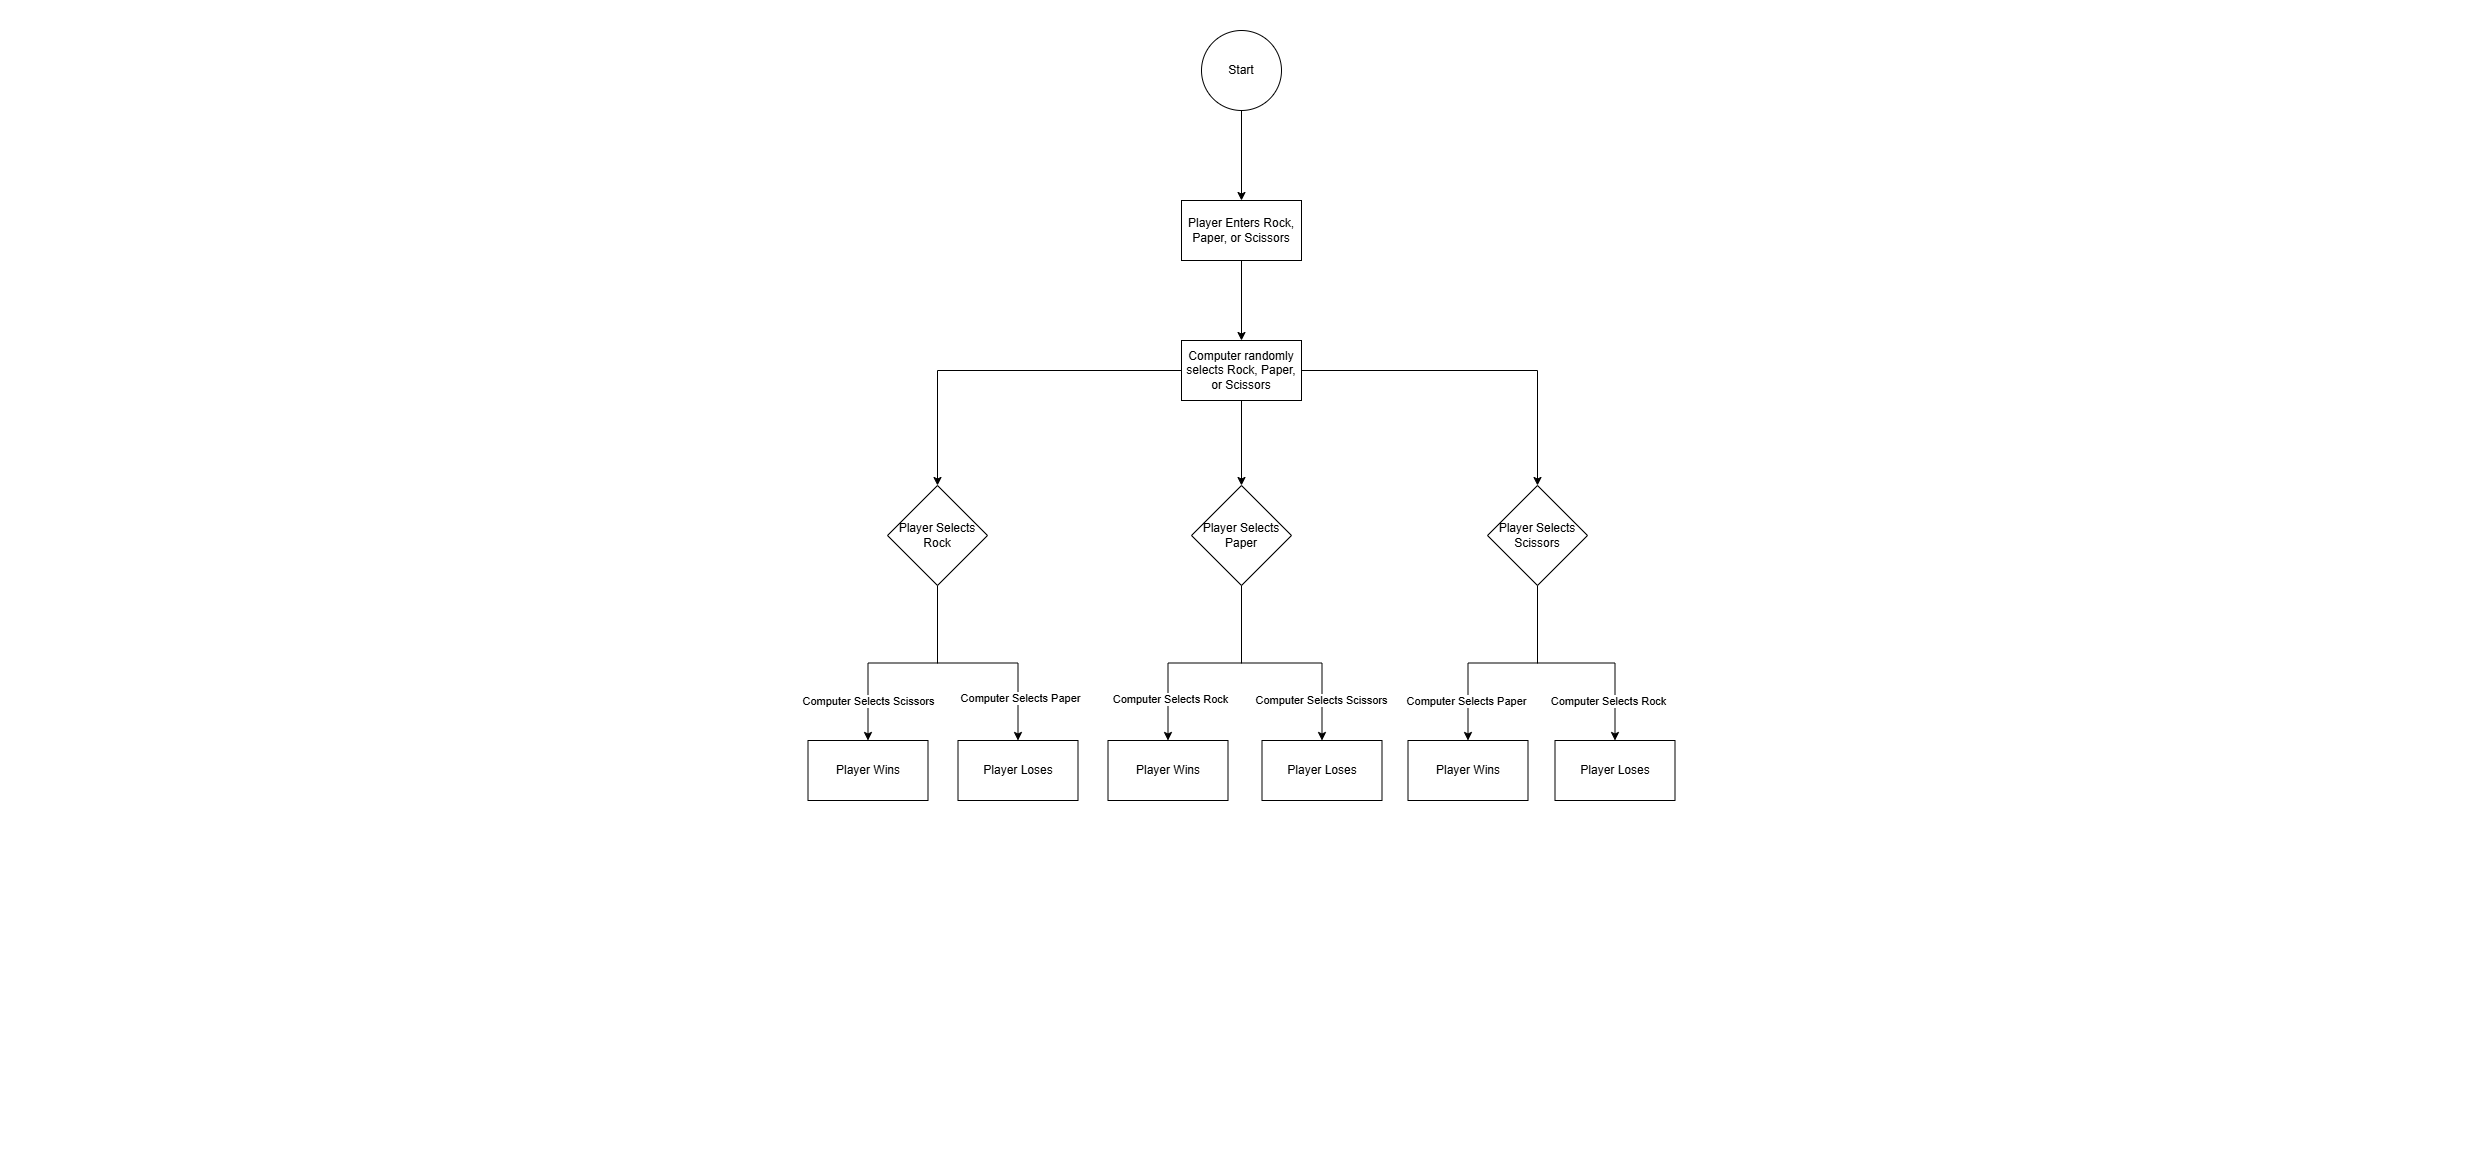

The diagram above was exported from draw.io. Its source (the exported page's mxGraphModel, read from the mxfile embedded in the PNG):
<mxGraphModel dx="2261" dy="772" grid="1" gridSize="10" guides="1" tooltips="1" connect="1" arrows="1" fold="1" page="1" pageScale="1" pageWidth="827" pageHeight="1169" math="0" shadow="0">
  <root>
    <mxCell id="0" />
    <mxCell id="1" parent="0" />
    <mxCell id="GgIlIB55Js70jkx-4gwo-3" value="" style="edgeStyle=orthogonalEdgeStyle;rounded=0;orthogonalLoop=1;jettySize=auto;html=1;" edge="1" parent="1" source="GgIlIB55Js70jkx-4gwo-1" target="GgIlIB55Js70jkx-4gwo-2">
      <mxGeometry relative="1" as="geometry" />
    </mxCell>
    <mxCell id="GgIlIB55Js70jkx-4gwo-1" value="Start" style="ellipse;whiteSpace=wrap;html=1;aspect=fixed;" vertex="1" parent="1">
      <mxGeometry x="374" y="30" width="80" height="80" as="geometry" />
    </mxCell>
    <mxCell id="GgIlIB55Js70jkx-4gwo-5" value="" style="edgeStyle=orthogonalEdgeStyle;rounded=0;orthogonalLoop=1;jettySize=auto;html=1;" edge="1" parent="1" source="GgIlIB55Js70jkx-4gwo-2" target="GgIlIB55Js70jkx-4gwo-4">
      <mxGeometry relative="1" as="geometry" />
    </mxCell>
    <mxCell id="GgIlIB55Js70jkx-4gwo-2" value="Player Enters Rock, Paper, or Scissors" style="whiteSpace=wrap;html=1;" vertex="1" parent="1">
      <mxGeometry x="354" y="200" width="120" height="60" as="geometry" />
    </mxCell>
    <mxCell id="GgIlIB55Js70jkx-4gwo-9" style="edgeStyle=orthogonalEdgeStyle;rounded=0;orthogonalLoop=1;jettySize=auto;html=1;entryX=0.5;entryY=0;entryDx=0;entryDy=0;" edge="1" parent="1" source="GgIlIB55Js70jkx-4gwo-4" target="GgIlIB55Js70jkx-4gwo-6">
      <mxGeometry relative="1" as="geometry" />
    </mxCell>
    <mxCell id="GgIlIB55Js70jkx-4gwo-10" style="edgeStyle=orthogonalEdgeStyle;rounded=0;orthogonalLoop=1;jettySize=auto;html=1;" edge="1" parent="1" source="GgIlIB55Js70jkx-4gwo-4" target="GgIlIB55Js70jkx-4gwo-7">
      <mxGeometry relative="1" as="geometry" />
    </mxCell>
    <mxCell id="GgIlIB55Js70jkx-4gwo-11" style="edgeStyle=orthogonalEdgeStyle;rounded=0;orthogonalLoop=1;jettySize=auto;html=1;exitX=1;exitY=0.5;exitDx=0;exitDy=0;" edge="1" parent="1" source="GgIlIB55Js70jkx-4gwo-4" target="GgIlIB55Js70jkx-4gwo-8">
      <mxGeometry relative="1" as="geometry" />
    </mxCell>
    <mxCell id="GgIlIB55Js70jkx-4gwo-4" value="Computer randomly selects Rock, Paper, or Scissors" style="whiteSpace=wrap;html=1;" vertex="1" parent="1">
      <mxGeometry x="354" y="340" width="120" height="60" as="geometry" />
    </mxCell>
    <mxCell id="GgIlIB55Js70jkx-4gwo-13" value="" style="edgeStyle=orthogonalEdgeStyle;rounded=0;orthogonalLoop=1;jettySize=auto;html=1;" edge="1" parent="1" source="GgIlIB55Js70jkx-4gwo-6" target="GgIlIB55Js70jkx-4gwo-12">
      <mxGeometry relative="1" as="geometry" />
    </mxCell>
    <mxCell id="GgIlIB55Js70jkx-4gwo-19" style="edgeStyle=orthogonalEdgeStyle;rounded=0;orthogonalLoop=1;jettySize=auto;html=1;" edge="1" parent="1" source="GgIlIB55Js70jkx-4gwo-6" target="GgIlIB55Js70jkx-4gwo-16">
      <mxGeometry relative="1" as="geometry" />
    </mxCell>
    <mxCell id="GgIlIB55Js70jkx-4gwo-27" value="Computer Selects Paper" style="edgeLabel;html=1;align=center;verticalAlign=middle;resizable=0;points=[];" vertex="1" connectable="0" parent="GgIlIB55Js70jkx-4gwo-19">
      <mxGeometry x="0.6348" y="2" relative="1" as="geometry">
        <mxPoint y="1" as="offset" />
      </mxGeometry>
    </mxCell>
    <mxCell id="GgIlIB55Js70jkx-4gwo-6" value="Player Selects Rock" style="rhombus;whiteSpace=wrap;html=1;" vertex="1" parent="1">
      <mxGeometry x="60" y="485" width="100" height="100" as="geometry" />
    </mxCell>
    <mxCell id="GgIlIB55Js70jkx-4gwo-20" style="edgeStyle=orthogonalEdgeStyle;rounded=0;orthogonalLoop=1;jettySize=auto;html=1;" edge="1" parent="1" source="GgIlIB55Js70jkx-4gwo-7" target="GgIlIB55Js70jkx-4gwo-14">
      <mxGeometry relative="1" as="geometry" />
    </mxCell>
    <mxCell id="GgIlIB55Js70jkx-4gwo-29" value="Computer Selects Rock" style="edgeLabel;html=1;align=center;verticalAlign=middle;resizable=0;points=[];" vertex="1" connectable="0" parent="GgIlIB55Js70jkx-4gwo-20">
      <mxGeometry x="0.6324" y="2" relative="1" as="geometry">
        <mxPoint as="offset" />
      </mxGeometry>
    </mxCell>
    <mxCell id="GgIlIB55Js70jkx-4gwo-21" style="edgeStyle=orthogonalEdgeStyle;rounded=0;orthogonalLoop=1;jettySize=auto;html=1;entryX=0.5;entryY=0;entryDx=0;entryDy=0;" edge="1" parent="1" source="GgIlIB55Js70jkx-4gwo-7" target="GgIlIB55Js70jkx-4gwo-17">
      <mxGeometry relative="1" as="geometry" />
    </mxCell>
    <mxCell id="GgIlIB55Js70jkx-4gwo-26" value="Computer Selects Scissors" style="edgeLabel;html=1;align=center;verticalAlign=middle;resizable=0;points=[];" vertex="1" connectable="0" parent="GgIlIB55Js70jkx-4gwo-21">
      <mxGeometry x="0.6518" y="-1" relative="1" as="geometry">
        <mxPoint y="1" as="offset" />
      </mxGeometry>
    </mxCell>
    <mxCell id="GgIlIB55Js70jkx-4gwo-7" value="Player Selects Paper" style="rhombus;whiteSpace=wrap;html=1;" vertex="1" parent="1">
      <mxGeometry x="364" y="485" width="100" height="100" as="geometry" />
    </mxCell>
    <mxCell id="GgIlIB55Js70jkx-4gwo-22" style="edgeStyle=orthogonalEdgeStyle;rounded=0;orthogonalLoop=1;jettySize=auto;html=1;" edge="1" parent="1" source="GgIlIB55Js70jkx-4gwo-8" target="GgIlIB55Js70jkx-4gwo-15">
      <mxGeometry relative="1" as="geometry" />
    </mxCell>
    <mxCell id="GgIlIB55Js70jkx-4gwo-28" value="Computer Selects Paper" style="edgeLabel;html=1;align=center;verticalAlign=middle;resizable=0;points=[];" vertex="1" connectable="0" parent="GgIlIB55Js70jkx-4gwo-22">
      <mxGeometry x="0.6169" y="-2" relative="1" as="geometry">
        <mxPoint y="4" as="offset" />
      </mxGeometry>
    </mxCell>
    <mxCell id="GgIlIB55Js70jkx-4gwo-23" style="edgeStyle=orthogonalEdgeStyle;rounded=0;orthogonalLoop=1;jettySize=auto;html=1;" edge="1" parent="1" source="GgIlIB55Js70jkx-4gwo-8" target="GgIlIB55Js70jkx-4gwo-18">
      <mxGeometry relative="1" as="geometry" />
    </mxCell>
    <mxCell id="GgIlIB55Js70jkx-4gwo-30" value="Computer Selects Rock" style="edgeLabel;html=1;align=center;verticalAlign=middle;resizable=0;points=[];" vertex="1" connectable="0" parent="GgIlIB55Js70jkx-4gwo-23">
      <mxGeometry x="0.7505" y="5" relative="1" as="geometry">
        <mxPoint x="-12" y="-10" as="offset" />
      </mxGeometry>
    </mxCell>
    <mxCell id="GgIlIB55Js70jkx-4gwo-8" value="Player Selects Scissors" style="rhombus;whiteSpace=wrap;html=1;" vertex="1" parent="1">
      <mxGeometry x="660" y="485" width="100" height="100" as="geometry" />
    </mxCell>
    <mxCell id="GgIlIB55Js70jkx-4gwo-12" value="Player Wins" style="whiteSpace=wrap;html=1;" vertex="1" parent="1">
      <mxGeometry x="-19.5" y="740" width="120" height="60" as="geometry" />
    </mxCell>
    <mxCell id="GgIlIB55Js70jkx-4gwo-14" value="Player Wins" style="whiteSpace=wrap;html=1;" vertex="1" parent="1">
      <mxGeometry x="280.5" y="740" width="120" height="60" as="geometry" />
    </mxCell>
    <mxCell id="GgIlIB55Js70jkx-4gwo-15" value="Player Wins" style="whiteSpace=wrap;html=1;" vertex="1" parent="1">
      <mxGeometry x="580.5" y="740" width="120" height="60" as="geometry" />
    </mxCell>
    <mxCell id="GgIlIB55Js70jkx-4gwo-16" value="Player Loses" style="whiteSpace=wrap;html=1;" vertex="1" parent="1">
      <mxGeometry x="130.5" y="740" width="120" height="60" as="geometry" />
    </mxCell>
    <mxCell id="GgIlIB55Js70jkx-4gwo-17" value="Player Loses" style="whiteSpace=wrap;html=1;" vertex="1" parent="1">
      <mxGeometry x="434.5" y="740" width="120" height="60" as="geometry" />
    </mxCell>
    <mxCell id="GgIlIB55Js70jkx-4gwo-18" value="Player Loses" style="whiteSpace=wrap;html=1;" vertex="1" parent="1">
      <mxGeometry x="727.5" y="740" width="120" height="60" as="geometry" />
    </mxCell>
    <mxCell id="GgIlIB55Js70jkx-4gwo-25" value="Computer Selects Scissors" style="edgeLabel;html=1;align=center;verticalAlign=middle;resizable=0;points=[];" vertex="1" connectable="0" parent="1">
      <mxGeometry x="40.5" y="700" as="geometry" />
    </mxCell>
  </root>
</mxGraphModel>